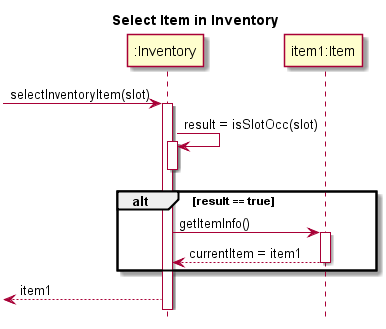

The diagram above was rendered by PlantUML. Its source (embedded in the PNG):
@startuml
hide footbox
title Select Item in Inventory

participant ":Inventory" as inv
participant "item1:Item" as item

[->inv : selectInventoryItem(slot)
activate inv

inv->inv : result = isSlotOcc(slot)
activate inv
deactivate inv

alt result == true
	inv -> item : getItemInfo()
	activate item
	item --> inv : currentItem = item1
	deactivate item
end

[<--inv : item1

@enduml